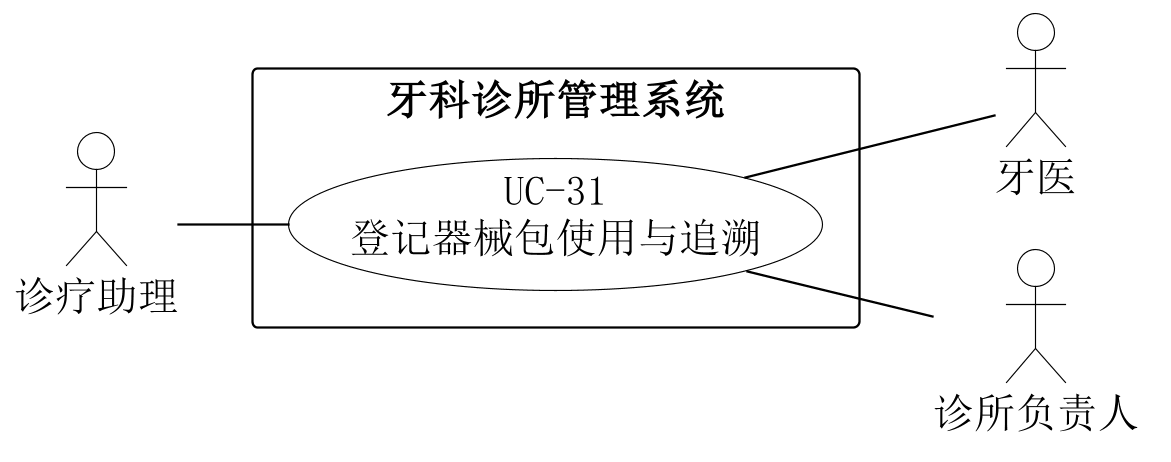

The diagram above was rendered by PlantUML. Its source (embedded in the PNG):
@startuml
skinparam backgroundColor white
skinparam shadowing false
skinparam defaultFontName SimSun
skinparam defaultFontSize 18
skinparam dpi 220
skinparam ArrowColor black
skinparam nodesep 22
skinparam ranksep 48
skinparam actor {
 BorderColor black
 BackgroundColor white
}
skinparam usecase {
 BorderColor black
 BackgroundColor white
}
skinparam rectangle {
 BorderColor black
 BackgroundColor white
}
left to right direction
actor "诊疗助理" as A0
actor "牙医" as A1
actor "诊所负责人" as A2
rectangle "牙科诊所管理系统" {
 usecase "UC-31\n登记器械包使用与追溯" as U
}
A0 -- U
U -- A1
U -- A2

@enduml